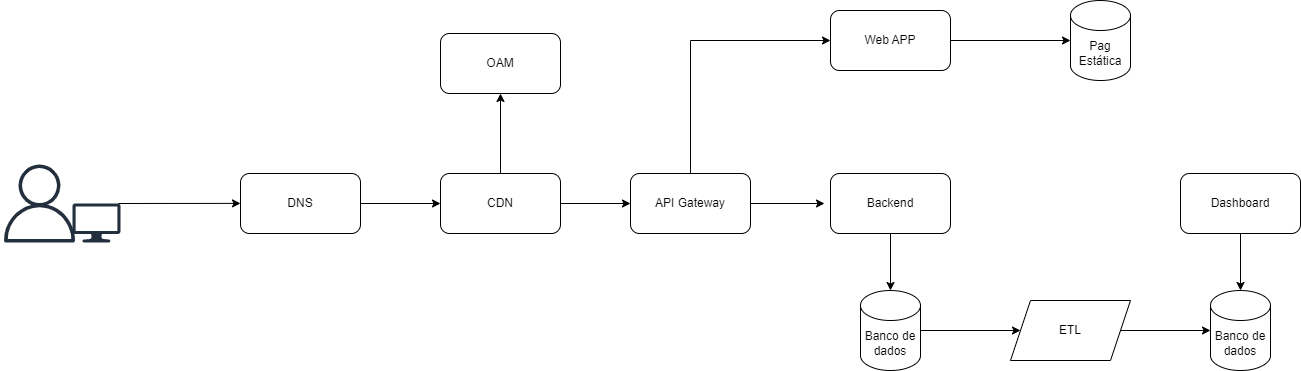

The diagram above was exported from draw.io. Its source (the exported page's mxGraphModel, read from the mxfile embedded in the PNG):
<mxGraphModel dx="2150" dy="1387" grid="1" gridSize="10" guides="1" tooltips="1" connect="1" arrows="1" fold="1" page="1" pageScale="1" pageWidth="827" pageHeight="1169" math="0" shadow="0">
  <root>
    <mxCell id="0" />
    <mxCell id="1" parent="0" />
    <mxCell id="PYqQQjlrAeIdo_GwGyhP-2" value="Web APP" style="rounded=1;whiteSpace=wrap;html=1;" parent="1" vertex="1">
      <mxGeometry x="80" y="370" width="120" height="60" as="geometry" />
    </mxCell>
    <mxCell id="PYqQQjlrAeIdo_GwGyhP-3" value="Backend" style="rounded=1;whiteSpace=wrap;html=1;" parent="1" vertex="1">
      <mxGeometry x="80" y="533" width="120" height="60" as="geometry" />
    </mxCell>
    <mxCell id="PYqQQjlrAeIdo_GwGyhP-4" style="edgeStyle=orthogonalEdgeStyle;rounded=0;orthogonalLoop=1;jettySize=auto;html=1;entryX=0;entryY=0.5;entryDx=0;entryDy=0;" parent="1" source="PYqQQjlrAeIdo_GwGyhP-5" target="PYqQQjlrAeIdo_GwGyhP-7" edge="1">
      <mxGeometry relative="1" as="geometry" />
    </mxCell>
    <mxCell id="PYqQQjlrAeIdo_GwGyhP-5" value="Banco de dados" style="shape=cylinder3;whiteSpace=wrap;html=1;boundedLbl=1;backgroundOutline=1;size=15;" parent="1" vertex="1">
      <mxGeometry x="110" y="650" width="60" height="80" as="geometry" />
    </mxCell>
    <mxCell id="PYqQQjlrAeIdo_GwGyhP-6" style="edgeStyle=orthogonalEdgeStyle;rounded=0;orthogonalLoop=1;jettySize=auto;html=1;entryX=0.5;entryY=0;entryDx=0;entryDy=0;entryPerimeter=0;" parent="1" source="PYqQQjlrAeIdo_GwGyhP-3" target="PYqQQjlrAeIdo_GwGyhP-5" edge="1">
      <mxGeometry relative="1" as="geometry" />
    </mxCell>
    <mxCell id="PYqQQjlrAeIdo_GwGyhP-7" value="ETL" style="shape=parallelogram;perimeter=parallelogramPerimeter;whiteSpace=wrap;html=1;fixedSize=1;" parent="1" vertex="1">
      <mxGeometry x="260" y="660" width="120" height="60" as="geometry" />
    </mxCell>
    <mxCell id="PYqQQjlrAeIdo_GwGyhP-8" value="Banco de dados" style="shape=cylinder3;whiteSpace=wrap;html=1;boundedLbl=1;backgroundOutline=1;size=15;" parent="1" vertex="1">
      <mxGeometry x="460" y="650" width="60" height="80" as="geometry" />
    </mxCell>
    <mxCell id="PYqQQjlrAeIdo_GwGyhP-9" style="edgeStyle=orthogonalEdgeStyle;rounded=0;orthogonalLoop=1;jettySize=auto;html=1;entryX=0;entryY=0.5;entryDx=0;entryDy=0;entryPerimeter=0;" parent="1" source="PYqQQjlrAeIdo_GwGyhP-7" target="PYqQQjlrAeIdo_GwGyhP-8" edge="1">
      <mxGeometry relative="1" as="geometry" />
    </mxCell>
    <mxCell id="PYqQQjlrAeIdo_GwGyhP-10" value="Dashboard" style="rounded=1;whiteSpace=wrap;html=1;" parent="1" vertex="1">
      <mxGeometry x="430" y="533" width="120" height="60" as="geometry" />
    </mxCell>
    <mxCell id="PYqQQjlrAeIdo_GwGyhP-11" style="edgeStyle=orthogonalEdgeStyle;rounded=0;orthogonalLoop=1;jettySize=auto;html=1;entryX=0.5;entryY=0;entryDx=0;entryDy=0;entryPerimeter=0;" parent="1" source="PYqQQjlrAeIdo_GwGyhP-10" target="PYqQQjlrAeIdo_GwGyhP-8" edge="1">
      <mxGeometry relative="1" as="geometry" />
    </mxCell>
    <mxCell id="PYqQQjlrAeIdo_GwGyhP-21" style="edgeStyle=orthogonalEdgeStyle;rounded=0;orthogonalLoop=1;jettySize=auto;html=1;entryX=0;entryY=0.5;entryDx=0;entryDy=0;" parent="1" source="PYqQQjlrAeIdo_GwGyhP-12" target="PYqQQjlrAeIdo_GwGyhP-2" edge="1">
      <mxGeometry relative="1" as="geometry">
        <Array as="points">
          <mxPoint x="-60" y="400" />
        </Array>
      </mxGeometry>
    </mxCell>
    <mxCell id="PYqQQjlrAeIdo_GwGyhP-12" value="API Gateway" style="rounded=1;whiteSpace=wrap;html=1;" parent="1" vertex="1">
      <mxGeometry x="-120" y="533" width="120" height="60" as="geometry" />
    </mxCell>
    <mxCell id="PYqQQjlrAeIdo_GwGyhP-18" style="edgeStyle=orthogonalEdgeStyle;rounded=0;orthogonalLoop=1;jettySize=auto;html=1;entryX=0;entryY=0.5;entryDx=0;entryDy=0;" parent="1" source="PYqQQjlrAeIdo_GwGyhP-13" target="PYqQQjlrAeIdo_GwGyhP-12" edge="1">
      <mxGeometry relative="1" as="geometry" />
    </mxCell>
    <mxCell id="whmhVr6h3UjvI8QpkSyX-2" value="" style="edgeStyle=orthogonalEdgeStyle;rounded=0;orthogonalLoop=1;jettySize=auto;html=1;" edge="1" parent="1" source="PYqQQjlrAeIdo_GwGyhP-13" target="whmhVr6h3UjvI8QpkSyX-1">
      <mxGeometry relative="1" as="geometry" />
    </mxCell>
    <mxCell id="whmhVr6h3UjvI8QpkSyX-5" value="" style="edgeStyle=orthogonalEdgeStyle;rounded=0;orthogonalLoop=1;jettySize=auto;html=1;startArrow=classic;startFill=1;endArrow=none;endFill=0;" edge="1" parent="1" source="PYqQQjlrAeIdo_GwGyhP-13" target="whmhVr6h3UjvI8QpkSyX-4">
      <mxGeometry relative="1" as="geometry" />
    </mxCell>
    <mxCell id="PYqQQjlrAeIdo_GwGyhP-13" value="CDN" style="rounded=1;whiteSpace=wrap;html=1;" parent="1" vertex="1">
      <mxGeometry x="-310" y="533" width="120" height="60" as="geometry" />
    </mxCell>
    <mxCell id="PYqQQjlrAeIdo_GwGyhP-20" style="edgeStyle=orthogonalEdgeStyle;rounded=0;orthogonalLoop=1;jettySize=auto;html=1;entryX=-0.05;entryY=0.5;entryDx=0;entryDy=0;entryPerimeter=0;" parent="1" source="PYqQQjlrAeIdo_GwGyhP-12" target="PYqQQjlrAeIdo_GwGyhP-3" edge="1">
      <mxGeometry relative="1" as="geometry" />
    </mxCell>
    <mxCell id="PYqQQjlrAeIdo_GwGyhP-22" value="Pag Estática" style="shape=cylinder3;whiteSpace=wrap;html=1;boundedLbl=1;backgroundOutline=1;size=15;" parent="1" vertex="1">
      <mxGeometry x="320" y="360" width="60" height="80" as="geometry" />
    </mxCell>
    <mxCell id="PYqQQjlrAeIdo_GwGyhP-23" style="edgeStyle=orthogonalEdgeStyle;rounded=0;orthogonalLoop=1;jettySize=auto;html=1;entryX=0;entryY=0.5;entryDx=0;entryDy=0;entryPerimeter=0;" parent="1" source="PYqQQjlrAeIdo_GwGyhP-2" target="PYqQQjlrAeIdo_GwGyhP-22" edge="1">
      <mxGeometry relative="1" as="geometry" />
    </mxCell>
    <mxCell id="whmhVr6h3UjvI8QpkSyX-1" value="OAM" style="rounded=1;whiteSpace=wrap;html=1;" vertex="1" parent="1">
      <mxGeometry x="-310" y="393" width="120" height="60" as="geometry" />
    </mxCell>
    <mxCell id="whmhVr6h3UjvI8QpkSyX-3" value="" style="sketch=0;outlineConnect=0;fontColor=#232F3E;gradientColor=none;fillColor=#232F3D;strokeColor=none;dashed=0;verticalLabelPosition=bottom;verticalAlign=top;align=center;html=1;fontSize=12;fontStyle=0;aspect=fixed;pointerEvents=1;shape=mxgraph.aws4.user;" vertex="1" parent="1">
      <mxGeometry x="-750" y="524" width="78" height="78" as="geometry" />
    </mxCell>
    <mxCell id="whmhVr6h3UjvI8QpkSyX-4" value="DNS" style="whiteSpace=wrap;html=1;rounded=1;" vertex="1" parent="1">
      <mxGeometry x="-510" y="533" width="120" height="60" as="geometry" />
    </mxCell>
    <mxCell id="whmhVr6h3UjvI8QpkSyX-7" value="" style="sketch=0;pointerEvents=1;shadow=0;dashed=0;html=1;strokeColor=none;fillColor=#232F3D;labelPosition=center;verticalLabelPosition=bottom;verticalAlign=top;outlineConnect=0;align=center;shape=mxgraph.office.devices.lcd_monitor;" vertex="1" parent="1">
      <mxGeometry x="-678" y="563" width="48" height="39" as="geometry" />
    </mxCell>
    <mxCell id="whmhVr6h3UjvI8QpkSyX-8" value="" style="endArrow=classic;html=1;rounded=0;entryX=0;entryY=0.498;entryDx=0;entryDy=0;entryPerimeter=0;" edge="1" parent="1" target="whmhVr6h3UjvI8QpkSyX-4">
      <mxGeometry width="50" height="50" relative="1" as="geometry">
        <mxPoint x="-632" y="563" as="sourcePoint" />
        <mxPoint x="-522" y="563" as="targetPoint" />
      </mxGeometry>
    </mxCell>
  </root>
</mxGraphModel>